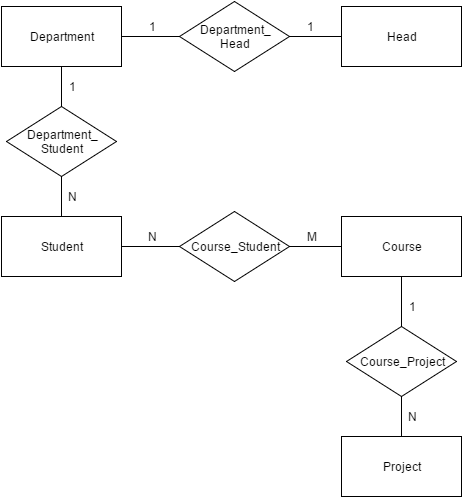

The diagram above was exported from draw.io. Its source (the exported page's mxGraphModel, read from the mxfile embedded in the PNG):
<mxGraphModel dx="1554" dy="792" grid="1" gridSize="10" guides="1" tooltips="1" connect="1" arrows="1" fold="1" page="1" pageScale="1" pageWidth="826" pageHeight="1169" background="#ffffff" math="0" shadow="0">
  <root>
    <mxCell id="0" />
    <mxCell id="1" parent="0" />
    <mxCell id="2" value="Head" style="whiteSpace=wrap;html=1;strokeWidth=1;" vertex="1" parent="1">
      <mxGeometry x="520" y="110" width="120" height="60" as="geometry" />
    </mxCell>
    <mxCell id="4" style="edgeStyle=none;rounded=0;html=1;exitX=1;exitY=0.5;endArrow=none;endFill=0;jettySize=auto;orthogonalLoop=1;" edge="1" parent="1" source="3" target="2">
      <mxGeometry relative="1" as="geometry" />
    </mxCell>
    <mxCell id="5" style="edgeStyle=none;rounded=0;html=1;exitX=0;exitY=0.5;endArrow=none;endFill=0;jettySize=auto;orthogonalLoop=1;" edge="1" parent="1" source="3" target="6">
      <mxGeometry relative="1" as="geometry">
        <mxPoint x="300" y="140" as="targetPoint" />
      </mxGeometry>
    </mxCell>
    <mxCell id="3" value="Department_&lt;div&gt;Head&lt;/div&gt;" style="rhombus;whiteSpace=wrap;html=1;strokeWidth=1;" vertex="1" parent="1">
      <mxGeometry x="358" y="105" width="110" height="70" as="geometry" />
    </mxCell>
    <mxCell id="15" style="edgeStyle=none;rounded=0;html=1;exitX=0.5;exitY=1;entryX=0.5;entryY=0;endArrow=none;endFill=0;jettySize=auto;orthogonalLoop=1;" edge="1" parent="1" source="6" target="8">
      <mxGeometry relative="1" as="geometry" />
    </mxCell>
    <mxCell id="6" value="Department" style="whiteSpace=wrap;html=1;strokeWidth=1;" vertex="1" parent="1">
      <mxGeometry x="180" y="110" width="120" height="60" as="geometry" />
    </mxCell>
    <mxCell id="16" style="edgeStyle=none;rounded=0;html=1;exitX=0.5;exitY=1;entryX=0.5;entryY=0;endArrow=none;endFill=0;jettySize=auto;orthogonalLoop=1;" edge="1" parent="1" source="8" target="9">
      <mxGeometry relative="1" as="geometry">
        <mxPoint x="240" y="290" as="sourcePoint" />
      </mxGeometry>
    </mxCell>
    <mxCell id="8" value="Department_&lt;div&gt;Student&lt;/div&gt;" style="rhombus;whiteSpace=wrap;html=1;strokeWidth=1;" vertex="1" parent="1">
      <mxGeometry x="185" y="210" width="110" height="70" as="geometry" />
    </mxCell>
    <mxCell id="17" style="edgeStyle=none;rounded=0;html=1;exitX=1;exitY=0.5;entryX=0;entryY=0.5;endArrow=none;endFill=0;jettySize=auto;orthogonalLoop=1;" edge="1" parent="1" source="9" target="14">
      <mxGeometry relative="1" as="geometry" />
    </mxCell>
    <mxCell id="9" value="Student" style="whiteSpace=wrap;html=1;strokeWidth=1;" vertex="1" parent="1">
      <mxGeometry x="180" y="320" width="120" height="60" as="geometry" />
    </mxCell>
    <mxCell id="11" value="Project" style="whiteSpace=wrap;html=1;strokeWidth=1;" vertex="1" parent="1">
      <mxGeometry x="520" y="540" width="120" height="60" as="geometry" />
    </mxCell>
    <mxCell id="20" style="edgeStyle=none;rounded=0;html=1;exitX=0.5;exitY=0;entryX=0.5;entryY=0;endArrow=none;endFill=0;jettySize=auto;orthogonalLoop=1;" edge="1" parent="1" source="12" target="11">
      <mxGeometry relative="1" as="geometry" />
    </mxCell>
    <mxCell id="12" value="Course_Project" style="rhombus;whiteSpace=wrap;html=1;strokeWidth=1;" vertex="1" parent="1">
      <mxGeometry x="525" y="430" width="110" height="70" as="geometry" />
    </mxCell>
    <mxCell id="19" style="edgeStyle=none;rounded=0;html=1;exitX=0.5;exitY=1;entryX=0.5;entryY=0;endArrow=none;endFill=0;jettySize=auto;orthogonalLoop=1;" edge="1" parent="1" source="13" target="12">
      <mxGeometry relative="1" as="geometry" />
    </mxCell>
    <mxCell id="13" value="Course" style="whiteSpace=wrap;html=1;strokeWidth=1;" vertex="1" parent="1">
      <mxGeometry x="520" y="320" width="120" height="60" as="geometry" />
    </mxCell>
    <mxCell id="18" style="edgeStyle=none;rounded=0;html=1;exitX=1;exitY=0.5;entryX=0;entryY=0.5;endArrow=none;endFill=0;jettySize=auto;orthogonalLoop=1;" edge="1" parent="1" source="14" target="13">
      <mxGeometry relative="1" as="geometry" />
    </mxCell>
    <mxCell id="14" value="Course_Student" style="rhombus;whiteSpace=wrap;html=1;strokeWidth=1;" vertex="1" parent="1">
      <mxGeometry x="358" y="315" width="110" height="70" as="geometry" />
    </mxCell>
    <mxCell id="21" style="edgeStyle=none;rounded=0;html=1;exitX=0;exitY=0.5;entryX=0;entryY=0.5;endArrow=none;endFill=0;jettySize=auto;orthogonalLoop=1;" edge="1" parent="1" source="13" target="13">
      <mxGeometry relative="1" as="geometry" />
    </mxCell>
    <mxCell id="22" value="1" style="text;html=1;strokeColor=none;fillColor=none;align=center;verticalAlign=middle;whiteSpace=wrap;" vertex="1" parent="1">
      <mxGeometry x="310" y="120" width="40" height="20" as="geometry" />
    </mxCell>
    <mxCell id="23" value="1" style="text;html=1;strokeColor=none;fillColor=none;align=center;verticalAlign=middle;whiteSpace=wrap;" vertex="1" parent="1">
      <mxGeometry x="468" y="120" width="40" height="20" as="geometry" />
    </mxCell>
    <mxCell id="24" value="1" style="text;html=1;strokeColor=none;fillColor=none;align=center;verticalAlign=middle;whiteSpace=wrap;" vertex="1" parent="1">
      <mxGeometry x="230" y="180" width="40" height="20" as="geometry" />
    </mxCell>
    <mxCell id="25" value="N" style="text;html=1;strokeColor=none;fillColor=none;align=center;verticalAlign=middle;whiteSpace=wrap;" vertex="1" parent="1">
      <mxGeometry x="230" y="290" width="40" height="20" as="geometry" />
    </mxCell>
    <mxCell id="26" value="N" style="text;html=1;strokeColor=none;fillColor=none;align=center;verticalAlign=middle;whiteSpace=wrap;" vertex="1" parent="1">
      <mxGeometry x="310" y="330" width="40" height="20" as="geometry" />
    </mxCell>
    <mxCell id="27" value="M" style="text;html=1;strokeColor=none;fillColor=none;align=center;verticalAlign=middle;whiteSpace=wrap;" vertex="1" parent="1">
      <mxGeometry x="470" y="330" width="40" height="20" as="geometry" />
    </mxCell>
    <mxCell id="28" value="1" style="text;html=1;strokeColor=none;fillColor=none;align=center;verticalAlign=middle;whiteSpace=wrap;" vertex="1" parent="1">
      <mxGeometry x="570" y="400" width="40" height="20" as="geometry" />
    </mxCell>
    <mxCell id="29" value="N" style="text;html=1;strokeColor=none;fillColor=none;align=center;verticalAlign=middle;whiteSpace=wrap;" vertex="1" parent="1">
      <mxGeometry x="570" y="510" width="40" height="20" as="geometry" />
    </mxCell>
  </root>
</mxGraphModel>